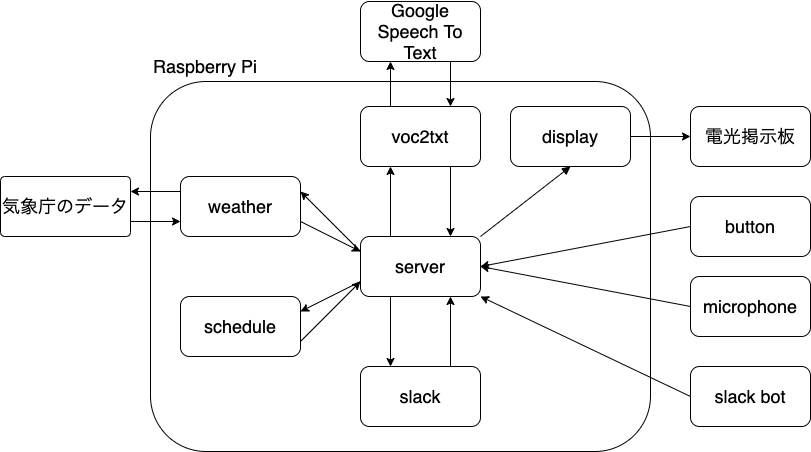

The diagram above was exported from draw.io. Its source (the exported page's mxGraphModel, read from the mxfile embedded in the PNG):
<mxGraphModel dx="1646" dy="1335" grid="1" gridSize="10" guides="1" tooltips="1" connect="1" arrows="1" fold="1" page="1" pageScale="1" pageWidth="1169" pageHeight="1654" math="0" shadow="0">
  <root>
    <mxCell id="0" />
    <mxCell id="1" parent="0" />
    <mxCell id="2" value="" style="rounded=1;whiteSpace=wrap;html=1;" vertex="1" parent="1">
      <mxGeometry x="320" y="360" width="500" height="370" as="geometry" />
    </mxCell>
    <mxCell id="3" value="&lt;font style=&quot;font-size: 18px&quot;&gt;Raspberry Pi&lt;/font&gt;" style="text;html=1;strokeColor=none;fillColor=none;align=center;verticalAlign=middle;whiteSpace=wrap;rounded=0;" vertex="1" parent="1">
      <mxGeometry x="270" y="320" width="210" height="50" as="geometry" />
    </mxCell>
    <mxCell id="22" style="edgeStyle=none;html=1;exitX=0;exitY=0.25;exitDx=0;exitDy=0;entryX=1;entryY=0.25;entryDx=0;entryDy=0;fontSize=18;" edge="1" parent="1" source="5" target="7">
      <mxGeometry relative="1" as="geometry" />
    </mxCell>
    <mxCell id="25" style="edgeStyle=none;html=1;exitX=0.25;exitY=1;exitDx=0;exitDy=0;entryX=0.25;entryY=0;entryDx=0;entryDy=0;fontSize=18;" edge="1" parent="1" source="5" target="6">
      <mxGeometry relative="1" as="geometry" />
    </mxCell>
    <mxCell id="34" style="edgeStyle=none;html=1;exitX=0.25;exitY=0;exitDx=0;exitDy=0;entryX=0.25;entryY=1;entryDx=0;entryDy=0;fontSize=18;" edge="1" parent="1" source="5" target="8">
      <mxGeometry relative="1" as="geometry" />
    </mxCell>
    <mxCell id="52" style="edgeStyle=none;html=1;exitX=0;exitY=0.75;exitDx=0;exitDy=0;entryX=1;entryY=0.25;entryDx=0;entryDy=0;fontSize=18;startArrow=none;startFill=0;endArrow=classic;endFill=1;" edge="1" parent="1" source="5" target="51">
      <mxGeometry relative="1" as="geometry" />
    </mxCell>
    <mxCell id="5" value="server" style="rounded=1;whiteSpace=wrap;html=1;fontSize=18;" vertex="1" parent="1">
      <mxGeometry x="530" y="515" width="120" height="60" as="geometry" />
    </mxCell>
    <mxCell id="26" style="edgeStyle=none;html=1;exitX=0.75;exitY=0;exitDx=0;exitDy=0;entryX=0.75;entryY=1;entryDx=0;entryDy=0;fontSize=18;" edge="1" parent="1" source="6" target="5">
      <mxGeometry relative="1" as="geometry" />
    </mxCell>
    <mxCell id="6" value="slack" style="rounded=1;whiteSpace=wrap;html=1;fontSize=18;" vertex="1" parent="1">
      <mxGeometry x="530" y="645" width="120" height="60" as="geometry" />
    </mxCell>
    <mxCell id="24" style="edgeStyle=none;html=1;exitX=1;exitY=0.75;exitDx=0;exitDy=0;entryX=0;entryY=0.25;entryDx=0;entryDy=0;fontSize=18;" edge="1" parent="1" source="7" target="5">
      <mxGeometry relative="1" as="geometry" />
    </mxCell>
    <mxCell id="41" style="edgeStyle=none;html=1;exitX=0;exitY=0.25;exitDx=0;exitDy=0;entryX=1;entryY=0.25;entryDx=0;entryDy=0;fontSize=18;" edge="1" parent="1" source="7" target="40">
      <mxGeometry relative="1" as="geometry" />
    </mxCell>
    <mxCell id="7" value="weather" style="rounded=1;whiteSpace=wrap;html=1;fontSize=18;" vertex="1" parent="1">
      <mxGeometry x="350" y="455" width="120" height="60" as="geometry" />
    </mxCell>
    <mxCell id="35" style="edgeStyle=none;html=1;exitX=0.75;exitY=1;exitDx=0;exitDy=0;entryX=0.75;entryY=0;entryDx=0;entryDy=0;fontSize=18;" edge="1" parent="1" source="8" target="5">
      <mxGeometry relative="1" as="geometry" />
    </mxCell>
    <mxCell id="46" style="edgeStyle=none;html=1;exitX=0.25;exitY=0;exitDx=0;exitDy=0;entryX=0.25;entryY=1;entryDx=0;entryDy=0;fontSize=18;" edge="1" parent="1" source="8" target="44">
      <mxGeometry relative="1" as="geometry" />
    </mxCell>
    <mxCell id="8" value="voc2txt" style="rounded=1;whiteSpace=wrap;html=1;fontSize=18;" vertex="1" parent="1">
      <mxGeometry x="530" y="385" width="120" height="60" as="geometry" />
    </mxCell>
    <mxCell id="12" style="edgeStyle=none;html=1;exitX=0;exitY=0.5;exitDx=0;exitDy=0;entryX=1;entryY=0.5;entryDx=0;entryDy=0;fontSize=18;" edge="1" parent="1" source="11" target="5">
      <mxGeometry relative="1" as="geometry" />
    </mxCell>
    <mxCell id="11" value="button" style="rounded=1;whiteSpace=wrap;html=1;fontSize=18;" vertex="1" parent="1">
      <mxGeometry x="860" y="475" width="120" height="60" as="geometry" />
    </mxCell>
    <mxCell id="15" style="edgeStyle=none;html=1;exitX=0;exitY=0.5;exitDx=0;exitDy=0;entryX=1;entryY=0.5;entryDx=0;entryDy=0;fontSize=18;" edge="1" parent="1" source="13" target="5">
      <mxGeometry relative="1" as="geometry" />
    </mxCell>
    <mxCell id="13" value="microphone" style="rounded=1;whiteSpace=wrap;html=1;fontSize=18;" vertex="1" parent="1">
      <mxGeometry x="860" y="555" width="120" height="60" as="geometry" />
    </mxCell>
    <mxCell id="47" style="edgeStyle=none;html=1;exitX=0.5;exitY=1;exitDx=0;exitDy=0;entryX=1;entryY=0;entryDx=0;entryDy=0;fontSize=18;startArrow=block;startFill=1;endArrow=none;endFill=0;" edge="1" parent="1" source="16" target="5">
      <mxGeometry relative="1" as="geometry" />
    </mxCell>
    <mxCell id="49" style="edgeStyle=none;html=1;exitX=1;exitY=0.5;exitDx=0;exitDy=0;entryX=0;entryY=0.5;entryDx=0;entryDy=0;fontSize=18;startArrow=none;startFill=0;endArrow=classic;endFill=1;" edge="1" parent="1" source="16" target="48">
      <mxGeometry relative="1" as="geometry" />
    </mxCell>
    <mxCell id="16" value="display" style="rounded=1;whiteSpace=wrap;html=1;fontSize=18;" vertex="1" parent="1">
      <mxGeometry x="680" y="385" width="120" height="60" as="geometry" />
    </mxCell>
    <mxCell id="19" style="edgeStyle=none;html=1;exitX=0;exitY=0.5;exitDx=0;exitDy=0;entryX=1;entryY=1;entryDx=0;entryDy=0;fontSize=18;" edge="1" parent="1" source="18" target="5">
      <mxGeometry relative="1" as="geometry" />
    </mxCell>
    <mxCell id="18" value="slack bot" style="rounded=1;whiteSpace=wrap;html=1;fontSize=18;" vertex="1" parent="1">
      <mxGeometry x="860" y="645" width="120" height="60" as="geometry" />
    </mxCell>
    <mxCell id="42" style="edgeStyle=none;html=1;exitX=1;exitY=0.75;exitDx=0;exitDy=0;entryX=0;entryY=0.75;entryDx=0;entryDy=0;fontSize=18;" edge="1" parent="1" source="40" target="7">
      <mxGeometry relative="1" as="geometry" />
    </mxCell>
    <mxCell id="40" value="気象庁のデータ" style="rounded=1;whiteSpace=wrap;html=1;fontSize=18;arcSize=7;" vertex="1" parent="1">
      <mxGeometry x="170" y="455" width="130" height="60" as="geometry" />
    </mxCell>
    <mxCell id="45" style="edgeStyle=none;html=1;exitX=0.75;exitY=1;exitDx=0;exitDy=0;entryX=0.75;entryY=0;entryDx=0;entryDy=0;fontSize=18;" edge="1" parent="1" source="44" target="8">
      <mxGeometry relative="1" as="geometry" />
    </mxCell>
    <mxCell id="44" value="Google Speech To Text" style="rounded=1;whiteSpace=wrap;html=1;fontSize=18;" vertex="1" parent="1">
      <mxGeometry x="530" y="280" width="120" height="60" as="geometry" />
    </mxCell>
    <mxCell id="48" value="電光掲示板" style="rounded=1;whiteSpace=wrap;html=1;fontSize=18;" vertex="1" parent="1">
      <mxGeometry x="860" y="385" width="120" height="60" as="geometry" />
    </mxCell>
    <mxCell id="53" style="edgeStyle=none;html=1;exitX=1;exitY=0.75;exitDx=0;exitDy=0;entryX=0;entryY=0.75;entryDx=0;entryDy=0;fontSize=18;startArrow=none;startFill=0;endArrow=classic;endFill=1;" edge="1" parent="1" source="51" target="5">
      <mxGeometry relative="1" as="geometry" />
    </mxCell>
    <mxCell id="51" value="schedule" style="rounded=1;whiteSpace=wrap;html=1;fontSize=18;" vertex="1" parent="1">
      <mxGeometry x="350" y="575" width="120" height="60" as="geometry" />
    </mxCell>
  </root>
</mxGraphModel>